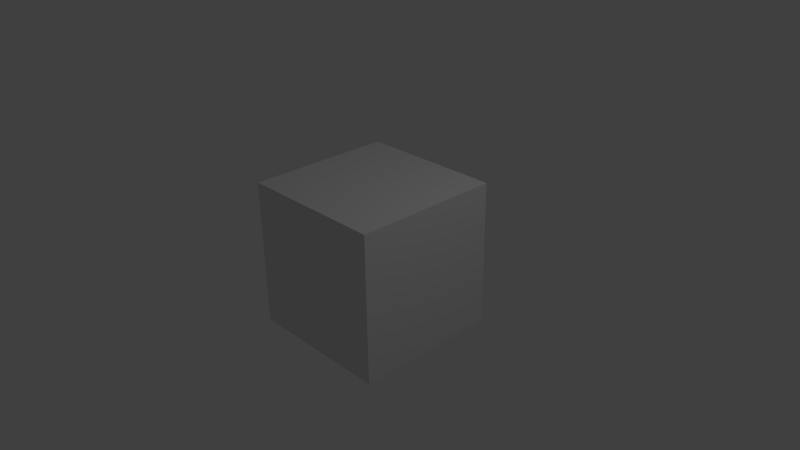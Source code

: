 # Source: shark.1.blend  (saved by Blender 2.66.0; exported with 4.5.12 LTS)
import bpy
from mathutils import Matrix  # noqa: F401  (used for matrix-valued properties, if any)

bpy.ops.wm.read_factory_settings(use_empty=True)
scene = bpy.context.scene
scene.name = 'Scene'

# ---- collections
col_collection_1 = bpy.data.collections.new('Collection 1'); scene.collection.children.link(col_collection_1)

# ---- materials (node trees are filled in below, after node groups)
mat_material = bpy.data.materials.new('Material')
mat_material.alpha_threshold = 0.0
mat_material.use_transparent_shadow = False
mat_material.roughness = 0.5
mat_material.line_color = (0.0, 0.0, 0.0, 1.0)

# ---- material node trees

# ---- world
world_world = bpy.data.worlds.new('World'); scene.world = world_world
world_world.color = (0.05088, 0.05088, 0.05088)
world_world.use_sun_shadow = False
world_world.sun_shadow_jitter_overblur = 0.0
world_world.cycles.sampling_method = 'MANUAL'
world_world.cycles.sample_map_resolution = 256

# ---- cameras
cam_camera = bpy.data.cameras.new('Camera')
cam_camera.clip_end = 100.0
cam_camera.lens = 35.0
cam_camera.sensor_width = 32.0
cam_camera.sensor_height = 18.0
cam_camera.ortho_scale = 7.314
cam_camera.dof.focus_distance = 0.0
cam_camera.dof.aperture_fstop = 128.0

# ---- lights
light_lamp = bpy.data.lights.new('Lamp', 'POINT')
light_lamp.transmission_factor = 0.0
light_lamp.cutoff_distance = 30.0
light_lamp.energy = 100.0
light_lamp.shadow_buffer_clip_start = 1.001
light_lamp.shadow_soft_size = 1.0
light_lamp.shadow_maximum_resolution = 0.006
light_lamp.use_absolute_resolution = True
light_lamp.cycles.use_multiple_importance_sampling = False

# ---- meshes
me_cube = bpy.data.meshes.new('Cube')
me_cube.from_pydata([(1.0, 1.0, -1.0), (1.0, -1.0, -1.0), (-1.0, -1.0, -1.0), (-1.0, 1.0, -1.0), (1.0, 1.0, 1.0), (1.0, -1.0, 1.0), (-1.0, -1.0, 1.0), (-1.0, 1.0, 1.0)], [], [(0, 1, 2, 3), (4, 7, 6, 5), (0, 4, 5, 1), (1, 5, 6, 2), (2, 6, 7, 3), (4, 0, 3, 7)])
me_cube.materials.append(mat_material)
me_cube.use_remesh_preserve_volume = False
me_cube.use_remesh_preserve_attributes = False
me_cube.use_mirror_vertex_groups = False
me_cube.update()

# ---- objects
ob_cube = bpy.data.objects.new('Cube', me_cube)
ob_lamp = bpy.data.objects.new('Lamp', light_lamp)
ob_camera = bpy.data.objects.new('Camera', cam_camera)

# ---- transforms, parenting, visibility, modifiers, constraints
ob_cube.location = (0.0, 0.0, 0.0)
ob_cube.lock_rotations_4d = False
ob_cube.empty_display_type = 'ARROWS'
ob_cube.lineart.crease_threshold = 0.0
ob_lamp.location = (4.076, 1.005, 5.904)
ob_lamp.rotation_euler = (0.6503, 0.05522, 1.866)
ob_lamp.lock_rotations_4d = False
ob_lamp.empty_display_type = 'ARROWS'
ob_lamp.color = (0.0, 0.0, 0.0, 0.0)
ob_lamp.lineart.crease_threshold = 0.0
ob_camera.location = (7.481, -6.508, 5.344)
ob_camera.rotation_euler = (1.109, 0.01082, 0.8149)
ob_camera.lock_rotations_4d = False
ob_camera.empty_display_type = 'ARROWS'
ob_camera.color = (0.0, 0.0, 0.0, 0.0)
ob_camera.display_type = 'WIRE'
ob_camera.lineart.crease_threshold = 0.0

# ---- collection membership
col_collection_1.objects.link(ob_cube)
col_collection_1.objects.link(ob_lamp)
col_collection_1.objects.link(ob_camera)

# ---- scene / render settings (as saved in the file)
scene.camera = ob_camera
scene.frame_start = 1; scene.frame_end = 250; scene.frame_set(1)
scene.render.engine = 'BLENDER_EEVEE_NEXT'
scene.render.image_settings.color_mode = 'RGB'
scene.render.image_settings.compression = 90
scene.render.resolution_percentage = 50
scene.render.dither_intensity = 0.0
scene.render.bake_margin = 2
scene.render.bake_bias = 0.0
scene.cycles.use_denoising = False
scene.cycles.samples = 10
scene.cycles.sampling_pattern = 'TABULATED_SOBOL'
scene.cycles.light_sampling_threshold = 0.0
scene.cycles.use_adaptive_sampling = False
scene.cycles.use_light_tree = False
scene.cycles.blur_glossy = 0.0
scene.cycles.volume_bounces = 1
scene.cycles.pixel_filter_type = 'GAUSSIAN'
scene.cycles.sample_clamp_indirect = 0.0
scene.view_settings.view_transform = 'Standard'
bpy.context.view_layer.update()
